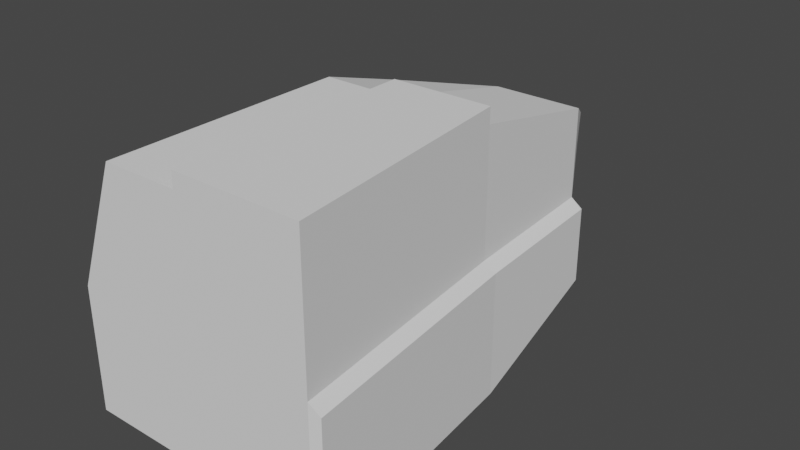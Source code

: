 # Source: Boulder.blend  (saved by Blender 2.92.15; exported with 4.5.12 LTS)
import bpy
from mathutils import Matrix  # noqa: F401  (used for matrix-valued properties, if any)

bpy.ops.wm.read_factory_settings(use_empty=True)
scene = bpy.context.scene
scene.name = 'Scene'

# ---- world
world_world = bpy.data.worlds.new('World'); scene.world = world_world
world_world.use_nodes = True; world_world.node_tree.nodes.clear()
_N = world_world.node_tree.nodes; _L = world_world.node_tree.links
n0 = _N.new('ShaderNodeOutputWorld'); n0.name = 'World Output'; n0.location = (300, 300)
n1 = _N.new('ShaderNodeBackground'); n1.name = 'Background'; n1.location = (10, 300)
n1.inputs[0].default_value = (0.05088, 0.05088, 0.05088, 1.0)
_L.new(n1.outputs[0], n0.inputs[0])
n0.is_active_output = True
world_world.color = (0.05088, 0.05088, 0.05088)
world_world.use_sun_shadow = False
world_world.sun_shadow_jitter_overblur = 0.0

# ---- meshes
me_cube_001 = bpy.data.meshes.new('Cube.001')
me_cube_001.from_pydata([(-0.3064, 0.0001662, 0.5), (-0.175, 1.55, 0.175), (-0.5, 0.0001661, -0.5), (-0.175, 1.95, -0.175), (0.5, 0.0001662, 0.5), (0.175, 1.8, 0.175), (0.5, 0.0001661, -0.5), (0.175, 1.85, -0.175), (-0.3064, 0.9714, 0.5), (-0.3153, 0.6833, -0.2709), (-0.2684, 1.47, 0.2684), (0.4, 0.9714, 0.5), (8.765e-09, 0.0001661, -0.5), (8.765e-09, 1.913, -0.175), (8.765e-09, 0.0001662, 0.5), (8.765e-09, 1.947, 0.175), (8.765e-09, 0.9714, 0.5), (8.765e-09, 0.9714, -0.5), (-0.5, 0.0001662, 0.0), (-0.175, 1.947, -1.192e-07), (0.5, 0.0001662, 0.0), (0.175, 1.763, -1.192e-07), (0.4, 0.9714, -5.96e-08), (-0.5, 0.9714, -5.96e-08), (8.765e-09, 1.943, -1.192e-07), (8.765e-09, 0.0001662, 0.0), (-0.3618, 1.39, 0.3618), (-0.3618, 1.59, -0.3618), (0.3618, 1.59, -0.3118), (0.3618, 1.59, 0.3618), (8.765e-09, 1.59, 0.3618), (8.765e-09, 1.59, -0.3118), (0.3618, 1.59, -1.192e-07), (-0.3618, 1.59, -1.192e-07), (0.5417, 0.009691, -0.5409), (0.4417, 0.981, -0.5409), (0.0875, 1.882, -0.175), (0.25, 0.0001662, 0.5), (0.2, 0.9714, -0.5), (0.25, 0.0001661, -0.5), (0.0875, 1.799, 0.175), (0.2, 0.9714, 0.5), (0.0875, 1.778, -1.192e-07), (0.25, 0.0001662, 0.0), (0.1809, 1.59, 0.3618), (0.1809, 1.59, -0.3118), (-0.2684, 1.47, 0.2684), (-0.2684, 1.77, -0.2684), (0.2684, 1.72, -0.2434), (0.2684, 1.77, 0.2684), (8.765e-09, 1.768, 0.2684), (8.765e-09, 1.751, -0.2434), (0.2684, 1.751, -1.192e-07), (-0.2684, 1.768, -1.192e-07), (0.1342, 1.769, 0.2684), (0.1342, 1.736, -0.2434), (0.4, 0.9714, 0.5), (0.5, 0.0001662, 0.5), (0.4, 0.9714, -5.96e-08), (0.5, 0.0001662, 0.0), (0.4, 0.9714, 0.5617), (0.5, 0.0001662, 0.5617), (0.25, 0.0001662, 0.5617), (0.2, 0.9714, 0.5617), (8.765e-09, 0.9714, 0.5617), (8.765e-09, 0.0001662, 0.5617), (0.5417, 0.009691, -0.04093), (0.4035, 1.599, -0.3527), (0.2417, 0.981, -0.5409), (0.4417, 0.981, -0.04093), (0.4035, 1.599, -0.04093), (0.2226, 1.599, -0.3527), (0.2917, 0.009691, -0.5409), (-0.175, 1.55, 0.175), (-0.175, 1.947, -1.192e-07), (-0.2684, 1.768, -1.192e-07), (-0.4032, 0.0001662, 0.25), (0.175, 1.782, 0.0875), (0.4, 0.9714, 0.25), (8.765e-09, 1.945, 0.0875), (8.765e-09, 0.0001662, 0.25), (-0.175, 1.749, 0.0875), (0.5, 0.0001662, 0.25), (-0.4032, 0.9714, 0.25), (-0.3618, 1.49, 0.1809), (0.3618, 1.59, 0.1809), (0.0875, 1.788, 0.0875), (0.25, 0.0001662, 0.25), (-0.2684, 1.619, 0.1342), (0.2684, 1.761, 0.1342), (0.4, 0.9714, 0.25), (0.5, 0.0001662, 0.25), (-0.175, 1.749, 0.0875), (-0.2684, 1.619, 0.1342), (-0.175, 1.55, 0.175), (-0.175, 1.749, 0.0875), (-0.2684, 1.47, 0.2684), (-0.175, 1.55, 0.175), (-0.175, 1.749, 0.0875), (-0.2684, 1.619, 0.1342)], [], [(53, 19, 3, 47), (55, 36, 7, 48), (89, 77, 5, 49), (50, 15, 1, 46), (87, 82, 4, 37), (79, 81, 1, 15), (14, 16, 8, 0), (11, 4, 57, 56), (39, 38, 68, 72), (18, 23, 9, 2), (2, 9, 17, 12), (16, 14, 65, 64), (86, 79, 15, 40), (76, 80, 14, 0), (54, 40, 15, 50), (47, 3, 13, 51), (2, 12, 25, 18), (36, 13, 24, 42), (76, 83, 23, 18), (20, 6, 34, 66), (13, 3, 19, 24), (39, 6, 20, 43), (48, 7, 21, 52), (88, 46, 10, 93), (83, 84, 33, 23), (45, 28, 67, 71), (9, 27, 31, 17), (41, 44, 30, 16), (16, 30, 26, 8), (78, 85, 29, 11), (38, 45, 71, 68), (23, 33, 27, 9), (17, 31, 45, 38), (11, 29, 44, 41), (12, 39, 43, 25), (7, 36, 42, 21), (49, 5, 40, 54), (4, 11, 60, 61), (12, 17, 38, 39), (80, 87, 37, 14), (51, 13, 36, 55), (31, 51, 55, 45), (29, 49, 54, 44), (84, 88, 53, 33), (28, 48, 52, 32), (27, 47, 51, 31), (44, 54, 50, 30), (30, 50, 46, 26), (85, 89, 49, 29), (45, 55, 48, 28), (33, 53, 47, 27), (91, 90, 56, 57), (82, 20, 59, 91), (20, 22, 58, 59), (78, 11, 56, 90), (62, 63, 64, 65), (61, 60, 63, 62), (37, 4, 61, 62), (11, 41, 63, 60), (41, 16, 64, 63), (14, 37, 62, 65), (72, 68, 35, 34), (34, 35, 69, 66), (35, 67, 70, 69), (68, 71, 67, 35), (22, 20, 66, 69), (6, 39, 72, 34), (32, 22, 69, 70), (28, 32, 70, 67), (93, 92, 74, 75), (46, 1, 73, 10), (19, 53, 75, 74), (81, 19, 74, 92), (1, 81, 92, 73), (73, 92, 98, 97), (22, 78, 90, 58), (4, 82, 91, 57), (59, 58, 90, 91), (32, 52, 89, 85), (26, 46, 88, 84), (25, 43, 87, 80), (22, 32, 85, 78), (8, 26, 84, 83), (53, 88, 93, 75), (0, 8, 83, 76), (18, 25, 80, 76), (42, 24, 79, 86), (24, 19, 81, 79), (43, 20, 82, 87), (52, 21, 77, 89), (92, 73, 94, 95), (10, 73, 97, 96), (92, 93, 99, 98), (93, 10, 96, 99), (5, 77, 86, 40), (42, 86, 77, 21), (98, 99, 97), (97, 99, 96)])
_uv = me_cube_001.uv_layers.new(name='UVMap')
_uv.uv.foreach_set('vector', [0.4635, 0.05771, 0.4621, 0.0009198, 0.514, 0.0, 0.5432, 0.05726, 0.1879, 0.06667, 0.1737, 0.01924, 0.1998, 0.02815, 0.2278, 0.07104, 0.8636, 0.6259, 0.8353, 0.6397, 0.8351, 0.6139, 0.8637, 0.586, 0.8065, 0.7889, 0.8373, 0.7377, 0.8338, 0.8624, 0.8065, 0.889, 0.08683, 0.6766, 0.01245, 0.6766, 0.01245, 0.6022, 0.08683, 0.6022, 0.8632, 0.7396, 0.8632, 0.8053, 0.8338, 0.8624, 0.8373, 0.7377, 0.7417, 0.5856, 0.7299, 0.3045, 0.821, 0.3011, 0.8328, 0.5822, 0.3101, 0.5839, 0.3101, 0.5839, 0.3101, 0.5839, 0.3101, 0.5839, 0.2231, 0.5831, 0.2083, 0.3064, 0.2209, 0.3071, 0.2357, 0.5839, 0.4626, 0.5882, 0.4659, 0.3026, 0.5413, 0.3789, 0.611, 0.5882, 0.0, 0.5839, 0.05416, 0.3694, 0.1488, 0.3066, 0.1488, 0.5834, 0.9816, 0.4675, 0.9816, 0.7532, 0.9633, 0.7534, 0.9633, 0.4677, 0.8655, 0.8151, 0.9173, 0.8162, 0.9173, 0.8422, 0.8678, 0.8412, 0.2812, 0.6767, 0.1612, 0.6766, 0.1612, 0.6023, 0.2524, 0.6023, 0.6811, 0.05934, 0.6949, 0.04394, 0.7191, 0.0, 0.721, 0.05807, 0.06819, 0.05946, 0.09564, 0.0, 0.1477, 0.01033, 0.1479, 0.0623, 0.31, 0.8998, 0.1612, 0.8998, 0.1612, 0.751, 0.31, 0.7511, 0.8942, 0.7377, 0.9101, 0.7379, 0.9173, 0.7901, 0.8632, 0.789, 0.3864, 0.5838, 0.3896, 0.2982, 0.4659, 0.3026, 0.4626, 0.5882, 0.01245, 0.751, 0.01245, 0.8997, 0.0, 0.9119, 0.0, 0.7632, 0.6628, 0.8539, 0.6631, 0.9067, 0.611, 0.9067, 0.611, 0.8547, 0.08683, 0.8997, 0.01245, 0.8997, 0.01245, 0.751, 0.08683, 0.751, 0.8637, 0.7377, 0.8332, 0.7184, 0.8355, 0.6655, 0.8635, 0.6657, 0.3101, 0.5839, 0.3101, 0.5839, 0.3101, 0.5839, 0.3101, 0.5839, 0.3896, 0.2982, 0.4109, 0.1439, 0.4649, 0.1145, 0.4659, 0.3026, 0.8328, 0.5601, 0.8865, 0.5602, 0.8987, 0.5725, 0.845, 0.5724, 0.05416, 0.3694, 0.04073, 0.1189, 0.1482, 0.1143, 0.1488, 0.3066, 0.6705, 0.3067, 0.6691, 0.1182, 0.7228, 0.1161, 0.7299, 0.3045, 0.7299, 0.3045, 0.7228, 0.1161, 0.8328, 0.17, 0.821, 0.3011, 0.7339, 0.8376, 0.754, 0.657, 0.8065, 0.6689, 0.8065, 0.8539, 0.2083, 0.3064, 0.202, 0.1141, 0.2146, 0.1148, 0.2209, 0.3071, 0.4659, 0.3026, 0.4649, 0.1145, 0.5723, 0.1145, 0.5413, 0.3789, 0.1488, 0.3066, 0.1482, 0.1143, 0.202, 0.1141, 0.2083, 0.3064, 0.611, 0.3089, 0.6153, 0.1202, 0.6691, 0.1182, 0.6705, 0.3067, 0.1612, 0.8998, 0.08683, 0.8997, 0.08683, 0.751, 0.1612, 0.751, 0.8332, 0.7184, 0.8065, 0.7185, 0.8092, 0.6654, 0.8355, 0.6655, 0.8637, 0.586, 0.8351, 0.6139, 0.8091, 0.6136, 0.8239, 0.5856, 0.9816, 0.7543, 0.9816, 0.4676, 1.0, 0.4675, 1.0, 0.7542, 0.1488, 0.5834, 0.1488, 0.3066, 0.2083, 0.3064, 0.2231, 0.5831, 0.1612, 0.6766, 0.08683, 0.6766, 0.08683, 0.6022, 0.1612, 0.6023, 0.1479, 0.0623, 0.1477, 0.01033, 0.1737, 0.01924, 0.1879, 0.06667, 0.1482, 0.1143, 0.1479, 0.0623, 0.1879, 0.06667, 0.202, 0.1141, 0.6153, 0.1202, 0.6412, 0.06061, 0.6811, 0.05934, 0.6691, 0.1182, 0.4109, 0.1439, 0.4232, 0.1016, 0.4635, 0.05771, 0.4649, 0.1145, 0.611, 0.6248, 0.6405, 0.5856, 0.7132, 0.5927, 0.7015, 0.6452, 0.04073, 0.1189, 0.06819, 0.05946, 0.1479, 0.0623, 0.1482, 0.1143, 0.6691, 0.1182, 0.6811, 0.05934, 0.721, 0.05807, 0.7228, 0.1161, 0.7228, 0.1161, 0.721, 0.05807, 0.8044, 0.1415, 0.8328, 0.17, 0.754, 0.657, 0.7527, 0.5989, 0.7922, 0.6052, 0.8065, 0.6689, 0.202, 0.1141, 0.1879, 0.06667, 0.2278, 0.07104, 0.2558, 0.1139, 0.4649, 0.1145, 0.4635, 0.05771, 0.5432, 0.05726, 0.5723, 0.1145, 0.3845, 0.875, 0.3845, 0.5883, 0.4588, 0.5882, 0.4588, 0.8749, 0.3101, 0.5839, 0.3101, 0.5839, 0.3101, 0.5839, 0.3101, 0.5839, 0.3101, 0.5839, 0.3101, 0.5839, 0.3101, 0.5839, 0.3101, 0.5839, 0.3101, 0.5839, 0.3101, 0.5839, 0.3101, 0.5839, 0.3101, 0.5839, 0.5332, 0.8696, 0.5468, 0.5882, 0.6063, 0.5882, 0.6076, 0.8696, 0.4588, 0.8696, 0.4873, 0.5882, 0.5468, 0.5882, 0.5332, 0.8696, 0.08683, 0.6022, 0.01245, 0.6022, 0.01245, 0.5839, 0.08683, 0.5839, 0.9173, 0.8565, 0.9173, 0.7971, 0.9356, 0.7971, 0.9356, 0.8564, 0.9173, 0.7971, 0.9173, 0.7378, 0.9356, 0.7377, 0.9356, 0.7971, 0.1612, 0.6023, 0.08683, 0.6022, 0.08683, 0.5839, 0.1612, 0.5839, 0.2357, 0.5839, 0.2209, 0.3071, 0.2804, 0.3069, 0.3101, 0.5836, 0.8329, 0.4675, 0.8328, 0.1808, 0.9816, 0.1805, 0.9816, 0.4672, 0.8328, 0.1808, 0.8889, 0.0002059, 0.9816, 0.0, 0.9816, 0.1805, 0.2209, 0.3071, 0.2146, 0.1148, 0.2684, 0.1147, 0.2804, 0.3069, 0.9816, 0.2828, 0.9863, 0.0, 0.9989, 0.004491, 0.9942, 0.2873, 0.01245, 0.8997, 0.08683, 0.8997, 0.07438, 0.912, 0.0, 0.9119, 0.9863, 0.4621, 0.9816, 0.2828, 0.9942, 0.2873, 0.9989, 0.4666, 0.8865, 0.5602, 0.8865, 0.4675, 0.8987, 0.4798, 0.8987, 0.5725, 0.864, 0.5856, 0.8919, 0.6262, 0.8919, 0.6896, 0.8637, 0.638, 0.3101, 0.5839, 0.3101, 0.5839, 0.3101, 0.5839, 0.3101, 0.5839, 0.3101, 0.5839, 0.3101, 0.5839, 0.3101, 0.5839, 0.3101, 0.5839, 0.3101, 0.5839, 0.3101, 0.5839, 0.3101, 0.5839, 0.3101, 0.5839, 0.3101, 0.5839, 0.3101, 0.5839, 0.3101, 0.5839, 0.3101, 0.5839, 0.3101, 0.5839, 0.3101, 0.5839, 0.3101, 0.5839, 0.3101, 0.5839, 0.3101, 0.5839, 0.3101, 0.5839, 0.3101, 0.5839, 0.3101, 0.5839, 0.3101, 0.5839, 0.3101, 0.5839, 0.3101, 0.5839, 0.3101, 0.5839, 0.3101, 0.8752, 0.3101, 0.5884, 0.3845, 0.5883, 0.3845, 0.875, 0.7015, 0.6452, 0.7132, 0.5927, 0.7527, 0.5989, 0.754, 0.657, 0.8328, 0.17, 0.8044, 0.1415, 0.803, 0.08917, 0.8322, 0.1288, 0.1612, 0.751, 0.08683, 0.751, 0.08683, 0.6766, 0.1612, 0.6766, 0.6614, 0.8212, 0.7015, 0.6452, 0.754, 0.657, 0.7339, 0.8376, 0.3133, 0.2938, 0.3569, 0.1733, 0.4109, 0.1439, 0.3896, 0.2982, 0.3101, 0.5839, 0.3101, 0.5839, 0.3101, 0.5839, 0.3101, 0.5839, 0.3101, 0.5794, 0.3133, 0.2938, 0.3896, 0.2982, 0.3864, 0.5838, 0.31, 0.7511, 0.1612, 0.751, 0.1612, 0.6766, 0.2812, 0.6767, 0.8632, 0.789, 0.9173, 0.7901, 0.9173, 0.8162, 0.8655, 0.8151, 0.8637, 0.8437, 0.9157, 0.8422, 0.9157, 0.9057, 0.8632, 0.849, 0.08683, 0.751, 0.01245, 0.751, 0.01245, 0.6766, 0.08683, 0.6766, 0.8635, 0.6657, 0.8355, 0.6655, 0.8353, 0.6397, 0.8636, 0.6259, 0.3101, 0.5839, 0.3101, 0.5839, 0.3101, 0.5839, 0.3101, 0.5839, 0.3101, 0.5839, 0.3101, 0.5839, 0.3101, 0.5839, 0.3101, 0.5839, 0.3101, 0.5839, 0.3101, 0.5839, 0.3101, 0.5839, 0.3101, 0.5839, 0.3101, 0.5839, 0.3101, 0.5839, 0.3101, 0.5839, 0.3101, 0.5839, 0.8351, 0.6139, 0.8353, 0.6397, 0.8092, 0.6395, 0.8091, 0.6136, 0.8092, 0.6654, 0.8092, 0.6395, 0.8353, 0.6397, 0.8355, 0.6655, 0.9197, 0.6786, 0.8919, 0.638, 0.9197, 0.6151, 0.9197, 0.6151, 0.8919, 0.638, 0.8923, 0.5856])
me_cube_001.use_remesh_fix_poles = True
me_cube_001.use_remesh_preserve_attributes = False
me_cube_001.use_mirror_vertex_groups = False
me_cube_001.update()

# ---- objects
ob_cube = bpy.data.objects.new('Cube', me_cube_001)

# ---- transforms, parenting, visibility, modifiers, constraints
ob_cube.location = (0.0, 0.0, 0.0)
ob_cube.lineart.crease_threshold = 0.0

# ---- collection membership
scene.collection.objects.link(ob_cube)

# ---- scene / render settings (as saved in the file)
scene.frame_start = 1; scene.frame_end = 250; scene.frame_set(1)
scene.render.engine = 'BLENDER_EEVEE_NEXT'
scene.cycles.use_denoising = False
scene.cycles.samples = 128
scene.cycles.sampling_pattern = 'TABULATED_SOBOL'
scene.cycles.use_adaptive_sampling = False
scene.cycles.use_light_tree = False
scene.view_settings.view_transform = 'Filmic'
bpy.context.view_layer.update()

# ---- added for rendering (the .blend has no active camera and no usable light): camera, sun
cam_auto = bpy.data.cameras.new('AutoCamera')
cam_auto.lens = 50.0
cam_auto.sensor_width = 36.0
cam_auto.clip_end = 1000.0
ob_auto_camera = bpy.data.objects.new('AutoCamera', cam_auto)
scene.collection.objects.link(ob_auto_camera)
ob_auto_camera.location = (2.30661, -1.76775, 1.83899)
ob_auto_camera.rotation_euler = (1.09748, -7.21219e-08, 0.694738)
scene.camera = ob_auto_camera
light_auto_sun = bpy.data.lights.new('AutoSun', 'SUN')
light_auto_sun.energy = 3.0
light_auto_sun.angle = 0.0523599
ob_auto_sun = bpy.data.objects.new('AutoSun', light_auto_sun)
scene.collection.objects.link(ob_auto_sun)
ob_auto_sun.rotation_euler = (0.872665, 0.174533, 0.523599)
bpy.context.view_layer.update()
